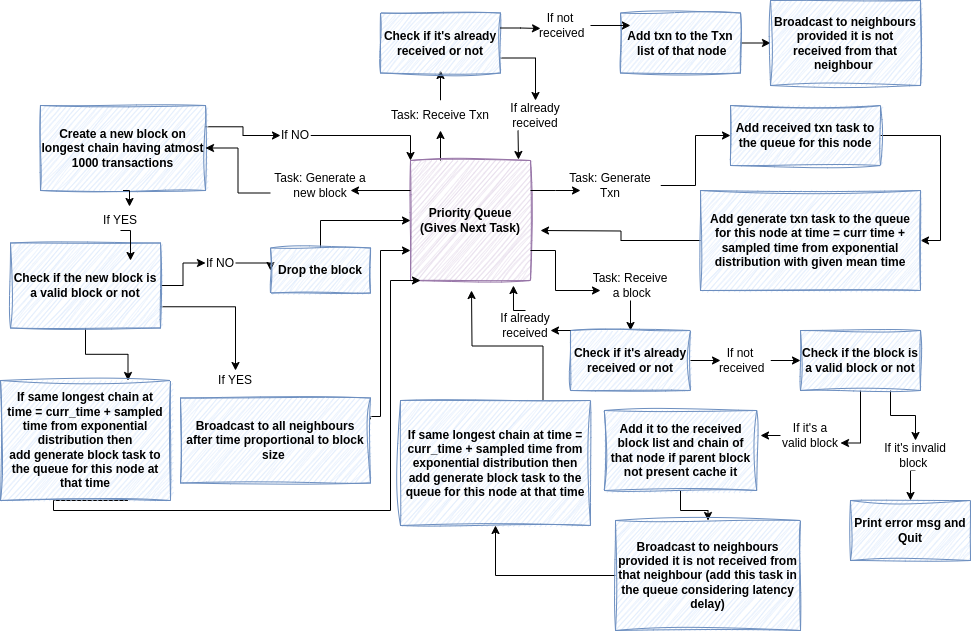

The diagram above was exported from draw.io. Its source (the exported page's mxGraphModel, read from the mxfile embedded in the PNG):
<mxGraphModel dx="1352" dy="797" grid="1" gridSize="10" guides="1" tooltips="1" connect="1" arrows="1" fold="1" page="1" pageScale="1" pageWidth="1169" pageHeight="1654" background="#ffffff" math="0" shadow="0">
  <root>
    <mxCell id="0" />
    <mxCell id="1" parent="0" />
    <mxCell id="1wkS1uI_CXfggaC7Lwmc-10" style="edgeStyle=orthogonalEdgeStyle;rounded=0;orthogonalLoop=1;jettySize=auto;html=1;exitX=0.25;exitY=0;exitDx=0;exitDy=0;entryX=0.5;entryY=1;entryDx=0;entryDy=0;" parent="1" source="1wkS1uI_CXfggaC7Lwmc-1" target="1wkS1uI_CXfggaC7Lwmc-5" edge="1">
      <mxGeometry relative="1" as="geometry" />
    </mxCell>
    <mxCell id="1wkS1uI_CXfggaC7Lwmc-1" value="Priority Queue&lt;br&gt;(Gives Next Task)" style="whiteSpace=wrap;html=1;aspect=fixed;fillColor=#e1d5e7;strokeColor=#9673a6;sketch=1;curveFitting=1;jiggle=2;fontStyle=1" parent="1" vertex="1">
      <mxGeometry x="600" y="280" width="120" height="120" as="geometry" />
    </mxCell>
    <mxCell id="1wkS1uI_CXfggaC7Lwmc-7" style="edgeStyle=orthogonalEdgeStyle;rounded=0;orthogonalLoop=1;jettySize=auto;html=1;exitX=0.5;exitY=0;exitDx=0;exitDy=0;" parent="1" source="1wkS1uI_CXfggaC7Lwmc-5" edge="1">
      <mxGeometry relative="1" as="geometry">
        <mxPoint x="630" y="190" as="targetPoint" />
      </mxGeometry>
    </mxCell>
    <mxCell id="1wkS1uI_CXfggaC7Lwmc-5" value="Task: Receive Txn" style="rounded=1;whiteSpace=wrap;html=1;strokeColor=none;" parent="1" vertex="1">
      <mxGeometry x="580" y="220" width="100" height="30" as="geometry" />
    </mxCell>
    <mxCell id="1wkS1uI_CXfggaC7Lwmc-15" style="edgeStyle=orthogonalEdgeStyle;rounded=0;orthogonalLoop=1;jettySize=auto;html=1;exitX=1;exitY=0.75;exitDx=0;exitDy=0;entryX=0.5;entryY=0;entryDx=0;entryDy=0;" parent="1" source="1wkS1uI_CXfggaC7Lwmc-8" target="1wkS1uI_CXfggaC7Lwmc-9" edge="1">
      <mxGeometry relative="1" as="geometry" />
    </mxCell>
    <mxCell id="1wkS1uI_CXfggaC7Lwmc-8" value="Check if it's already received or not" style="rounded=0;whiteSpace=wrap;html=1;fillColor=#dae8fc;strokeColor=#6c8ebf;sketch=1;curveFitting=1;jiggle=2;fontStyle=1" parent="1" vertex="1">
      <mxGeometry x="570" y="132.5" width="120" height="60" as="geometry" />
    </mxCell>
    <mxCell id="1wkS1uI_CXfggaC7Lwmc-9" value="If already received" style="rounded=1;whiteSpace=wrap;html=1;strokeColor=none;" parent="1" vertex="1">
      <mxGeometry x="690" y="220" width="70" height="30" as="geometry" />
    </mxCell>
    <mxCell id="1wkS1uI_CXfggaC7Lwmc-12" style="edgeStyle=orthogonalEdgeStyle;rounded=0;orthogonalLoop=1;jettySize=auto;html=1;exitX=0.25;exitY=1;exitDx=0;exitDy=0;entryX=0.9;entryY=-0.008;entryDx=0;entryDy=0;entryPerimeter=0;" parent="1" source="1wkS1uI_CXfggaC7Lwmc-9" target="1wkS1uI_CXfggaC7Lwmc-1" edge="1">
      <mxGeometry relative="1" as="geometry" />
    </mxCell>
    <mxCell id="1wkS1uI_CXfggaC7Lwmc-16" value="If not&lt;br&gt;&amp;nbsp;received" style="rounded=1;whiteSpace=wrap;html=1;strokeColor=none;" parent="1" vertex="1">
      <mxGeometry x="720" y="130" width="60" height="30" as="geometry" />
    </mxCell>
    <mxCell id="1wkS1uI_CXfggaC7Lwmc-24" style="edgeStyle=orthogonalEdgeStyle;rounded=0;orthogonalLoop=1;jettySize=auto;html=1;exitX=1;exitY=0.5;exitDx=0;exitDy=0;entryX=0;entryY=0.5;entryDx=0;entryDy=0;" parent="1" source="1wkS1uI_CXfggaC7Lwmc-21" target="1wkS1uI_CXfggaC7Lwmc-23" edge="1">
      <mxGeometry relative="1" as="geometry" />
    </mxCell>
    <mxCell id="1wkS1uI_CXfggaC7Lwmc-21" value="Add txn to the Txn&lt;br&gt;&amp;nbsp;list of that node" style="rounded=0;whiteSpace=wrap;html=1;fillColor=#dae8fc;strokeColor=#6c8ebf;sketch=1;curveFitting=1;jiggle=2;fontStyle=1" parent="1" vertex="1">
      <mxGeometry x="810" y="132.5" width="120" height="60" as="geometry" />
    </mxCell>
    <mxCell id="1wkS1uI_CXfggaC7Lwmc-23" value="Broadcast to neighbours provided it is not received from that neighbour&amp;nbsp;" style="rounded=0;whiteSpace=wrap;html=1;fillColor=#dae8fc;strokeColor=#6c8ebf;sketch=1;curveFitting=1;jiggle=2;fontStyle=1" parent="1" vertex="1">
      <mxGeometry x="960" y="120" width="150" height="85" as="geometry" />
    </mxCell>
    <mxCell id="1wkS1uI_CXfggaC7Lwmc-92" style="edgeStyle=orthogonalEdgeStyle;rounded=0;orthogonalLoop=1;jettySize=auto;html=1;exitX=1;exitY=0.5;exitDx=0;exitDy=0;entryX=0;entryY=0.5;entryDx=0;entryDy=0;" parent="1" source="1wkS1uI_CXfggaC7Lwmc-28" target="1wkS1uI_CXfggaC7Lwmc-90" edge="1">
      <mxGeometry relative="1" as="geometry" />
    </mxCell>
    <mxCell id="1wkS1uI_CXfggaC7Lwmc-28" value="Task: Generate Txn" style="rounded=1;whiteSpace=wrap;html=1;strokeColor=none;" parent="1" vertex="1">
      <mxGeometry x="750" y="290" width="100" height="30" as="geometry" />
    </mxCell>
    <mxCell id="1wkS1uI_CXfggaC7Lwmc-32" style="edgeStyle=orthogonalEdgeStyle;rounded=0;orthogonalLoop=1;jettySize=auto;html=1;exitX=0.5;exitY=1;exitDx=0;exitDy=0;entryX=0.5;entryY=0;entryDx=0;entryDy=0;" parent="1" source="1wkS1uI_CXfggaC7Lwmc-29" target="1wkS1uI_CXfggaC7Lwmc-30" edge="1">
      <mxGeometry relative="1" as="geometry" />
    </mxCell>
    <mxCell id="1wkS1uI_CXfggaC7Lwmc-29" value="Task: Receive&lt;br&gt;&amp;nbsp;a block" style="rounded=1;whiteSpace=wrap;html=1;strokeColor=none;" parent="1" vertex="1">
      <mxGeometry x="770" y="390" width="100" height="30" as="geometry" />
    </mxCell>
    <mxCell id="1wkS1uI_CXfggaC7Lwmc-30" value="Check if it's already received or not" style="rounded=0;whiteSpace=wrap;html=1;fillColor=#dae8fc;strokeColor=#6c8ebf;sketch=1;curveFitting=1;jiggle=2;fontStyle=1" parent="1" vertex="1">
      <mxGeometry x="760" y="450" width="120" height="60" as="geometry" />
    </mxCell>
    <mxCell id="1wkS1uI_CXfggaC7Lwmc-33" value="If already received" style="rounded=1;whiteSpace=wrap;html=1;strokeColor=none;" parent="1" vertex="1">
      <mxGeometry x="680" y="430" width="70" height="30" as="geometry" />
    </mxCell>
    <mxCell id="1wkS1uI_CXfggaC7Lwmc-35" style="edgeStyle=orthogonalEdgeStyle;rounded=0;orthogonalLoop=1;jettySize=auto;html=1;exitX=1;exitY=0.25;exitDx=0;exitDy=0;" parent="1" source="1wkS1uI_CXfggaC7Lwmc-1" edge="1">
      <mxGeometry relative="1" as="geometry">
        <mxPoint x="770" y="310" as="targetPoint" />
      </mxGeometry>
    </mxCell>
    <mxCell id="1wkS1uI_CXfggaC7Lwmc-36" style="edgeStyle=orthogonalEdgeStyle;rounded=0;orthogonalLoop=1;jettySize=auto;html=1;exitX=1;exitY=0.75;exitDx=0;exitDy=0;entryX=0.2;entryY=0.667;entryDx=0;entryDy=0;entryPerimeter=0;" parent="1" source="1wkS1uI_CXfggaC7Lwmc-1" target="1wkS1uI_CXfggaC7Lwmc-29" edge="1">
      <mxGeometry relative="1" as="geometry" />
    </mxCell>
    <mxCell id="1wkS1uI_CXfggaC7Lwmc-38" style="edgeStyle=orthogonalEdgeStyle;rounded=0;orthogonalLoop=1;jettySize=auto;html=1;exitX=0.5;exitY=0;exitDx=0;exitDy=0;entryX=0.858;entryY=1.042;entryDx=0;entryDy=0;entryPerimeter=0;" parent="1" source="1wkS1uI_CXfggaC7Lwmc-33" target="1wkS1uI_CXfggaC7Lwmc-1" edge="1">
      <mxGeometry relative="1" as="geometry" />
    </mxCell>
    <mxCell id="1wkS1uI_CXfggaC7Lwmc-43" style="edgeStyle=orthogonalEdgeStyle;rounded=0;orthogonalLoop=1;jettySize=auto;html=1;exitX=1;exitY=0.5;exitDx=0;exitDy=0;entryX=0;entryY=0.5;entryDx=0;entryDy=0;" parent="1" source="1wkS1uI_CXfggaC7Lwmc-39" target="1wkS1uI_CXfggaC7Lwmc-42" edge="1">
      <mxGeometry relative="1" as="geometry" />
    </mxCell>
    <mxCell id="1wkS1uI_CXfggaC7Lwmc-39" value="If not&lt;br&gt;&amp;nbsp;received" style="rounded=1;whiteSpace=wrap;html=1;strokeColor=none;" parent="1" vertex="1">
      <mxGeometry x="900" y="465" width="60" height="30" as="geometry" />
    </mxCell>
    <mxCell id="1wkS1uI_CXfggaC7Lwmc-40" style="edgeStyle=orthogonalEdgeStyle;rounded=0;orthogonalLoop=1;jettySize=auto;html=1;exitX=1;exitY=0.5;exitDx=0;exitDy=0;entryX=0.167;entryY=0.5;entryDx=0;entryDy=0;entryPerimeter=0;" parent="1" source="1wkS1uI_CXfggaC7Lwmc-30" target="1wkS1uI_CXfggaC7Lwmc-39" edge="1">
      <mxGeometry relative="1" as="geometry" />
    </mxCell>
    <mxCell id="1wkS1uI_CXfggaC7Lwmc-50" style="edgeStyle=orthogonalEdgeStyle;rounded=0;orthogonalLoop=1;jettySize=auto;html=1;exitX=0.5;exitY=1;exitDx=0;exitDy=0;entryX=1;entryY=0.75;entryDx=0;entryDy=0;" parent="1" source="1wkS1uI_CXfggaC7Lwmc-42" target="1wkS1uI_CXfggaC7Lwmc-45" edge="1">
      <mxGeometry relative="1" as="geometry" />
    </mxCell>
    <mxCell id="3ghCLcw1jTNy55ATPGDr-28" style="edgeStyle=orthogonalEdgeStyle;rounded=0;orthogonalLoop=1;jettySize=auto;html=1;exitX=0.75;exitY=1;exitDx=0;exitDy=0;entryX=0.5;entryY=0;entryDx=0;entryDy=0;" parent="1" source="1wkS1uI_CXfggaC7Lwmc-42" target="1wkS1uI_CXfggaC7Lwmc-44" edge="1">
      <mxGeometry relative="1" as="geometry" />
    </mxCell>
    <mxCell id="1wkS1uI_CXfggaC7Lwmc-42" value="Check if the block is &lt;br&gt;a valid block or not" style="rounded=0;whiteSpace=wrap;html=1;fillColor=#dae8fc;strokeColor=#6c8ebf;sketch=1;curveFitting=1;jiggle=2;fontStyle=1" parent="1" vertex="1">
      <mxGeometry x="990" y="450" width="120" height="60" as="geometry" />
    </mxCell>
    <mxCell id="1wkS1uI_CXfggaC7Lwmc-49" style="edgeStyle=orthogonalEdgeStyle;rounded=0;orthogonalLoop=1;jettySize=auto;html=1;exitX=0.5;exitY=1;exitDx=0;exitDy=0;entryX=0.5;entryY=0;entryDx=0;entryDy=0;" parent="1" source="1wkS1uI_CXfggaC7Lwmc-44" target="1wkS1uI_CXfggaC7Lwmc-48" edge="1">
      <mxGeometry relative="1" as="geometry" />
    </mxCell>
    <mxCell id="1wkS1uI_CXfggaC7Lwmc-44" value="If it's invalid block&amp;nbsp;" style="rounded=1;whiteSpace=wrap;html=1;strokeColor=none;" parent="1" vertex="1">
      <mxGeometry x="1070" y="560" width="70" height="30" as="geometry" />
    </mxCell>
    <mxCell id="3ghCLcw1jTNy55ATPGDr-29" style="edgeStyle=orthogonalEdgeStyle;rounded=0;orthogonalLoop=1;jettySize=auto;html=1;exitX=0;exitY=0.5;exitDx=0;exitDy=0;" parent="1" source="1wkS1uI_CXfggaC7Lwmc-45" edge="1">
      <mxGeometry relative="1" as="geometry">
        <mxPoint x="950" y="555" as="targetPoint" />
      </mxGeometry>
    </mxCell>
    <mxCell id="1wkS1uI_CXfggaC7Lwmc-45" value="If it's a valid block" style="rounded=1;whiteSpace=wrap;html=1;strokeColor=none;" parent="1" vertex="1">
      <mxGeometry x="970" y="540" width="60" height="30" as="geometry" />
    </mxCell>
    <mxCell id="1wkS1uI_CXfggaC7Lwmc-48" value="Print error msg and Quit" style="rounded=0;whiteSpace=wrap;html=1;fillColor=#dae8fc;strokeColor=#6c8ebf;sketch=1;curveFitting=1;jiggle=2;fontStyle=1" parent="1" vertex="1">
      <mxGeometry x="1040" y="620" width="120" height="60" as="geometry" />
    </mxCell>
    <mxCell id="1wkS1uI_CXfggaC7Lwmc-61" style="edgeStyle=orthogonalEdgeStyle;rounded=0;orthogonalLoop=1;jettySize=auto;html=1;exitX=0.5;exitY=1;exitDx=0;exitDy=0;entryX=0.5;entryY=0;entryDx=0;entryDy=0;" parent="1" source="1wkS1uI_CXfggaC7Lwmc-51" target="1wkS1uI_CXfggaC7Lwmc-60" edge="1">
      <mxGeometry relative="1" as="geometry" />
    </mxCell>
    <mxCell id="1wkS1uI_CXfggaC7Lwmc-51" value="Add it to the received block list and chain of that node if parent block not present cache it" style="rounded=0;whiteSpace=wrap;html=1;fillColor=#dae8fc;strokeColor=#6c8ebf;sketch=1;curveFitting=1;jiggle=2;fontStyle=1" parent="1" vertex="1">
      <mxGeometry x="793.75" y="530" width="152.5" height="80" as="geometry" />
    </mxCell>
    <mxCell id="1wkS1uI_CXfggaC7Lwmc-63" style="edgeStyle=orthogonalEdgeStyle;rounded=0;orthogonalLoop=1;jettySize=auto;html=1;exitX=0;exitY=0.5;exitDx=0;exitDy=0;entryX=0.5;entryY=1;entryDx=0;entryDy=0;" parent="1" source="1wkS1uI_CXfggaC7Lwmc-60" target="1wkS1uI_CXfggaC7Lwmc-62" edge="1">
      <mxGeometry relative="1" as="geometry" />
    </mxCell>
    <mxCell id="1wkS1uI_CXfggaC7Lwmc-60" value="Broadcast to neighbours provided it is not received from that neighbour (add this task in the queue considering latency delay)" style="rounded=0;whiteSpace=wrap;html=1;fillColor=#dae8fc;strokeColor=#6c8ebf;sketch=1;curveFitting=1;jiggle=2;fontStyle=1" parent="1" vertex="1">
      <mxGeometry x="805" y="640" width="185" height="110" as="geometry" />
    </mxCell>
    <mxCell id="1wkS1uI_CXfggaC7Lwmc-64" style="edgeStyle=orthogonalEdgeStyle;rounded=0;orthogonalLoop=1;jettySize=auto;html=1;exitX=0.75;exitY=0;exitDx=0;exitDy=0;" parent="1" source="1wkS1uI_CXfggaC7Lwmc-62" edge="1">
      <mxGeometry relative="1" as="geometry">
        <mxPoint x="661" y="410" as="targetPoint" />
      </mxGeometry>
    </mxCell>
    <mxCell id="1wkS1uI_CXfggaC7Lwmc-62" value="If same longest chain at time&amp;nbsp;= curr_time + sampled time from exponential distribution then&lt;br&gt;add generate block task to the queue for this node at that time" style="rounded=0;whiteSpace=wrap;html=1;fillColor=#dae8fc;strokeColor=#6c8ebf;sketch=1;curveFitting=1;jiggle=2;fontStyle=1" parent="1" vertex="1">
      <mxGeometry x="590" y="520" width="190" height="125" as="geometry" />
    </mxCell>
    <mxCell id="1wkS1uI_CXfggaC7Lwmc-72" style="edgeStyle=orthogonalEdgeStyle;rounded=0;orthogonalLoop=1;jettySize=auto;html=1;exitX=1;exitY=0.25;exitDx=0;exitDy=0;entryX=0;entryY=0.5;entryDx=0;entryDy=0;" parent="1" source="1wkS1uI_CXfggaC7Lwmc-65" target="1wkS1uI_CXfggaC7Lwmc-70" edge="1">
      <mxGeometry relative="1" as="geometry" />
    </mxCell>
    <mxCell id="1wkS1uI_CXfggaC7Lwmc-65" value="Create a new block on longest chain having atmost 1000 transactions" style="rounded=0;whiteSpace=wrap;html=1;fillColor=#dae8fc;strokeColor=#6c8ebf;sketch=1;curveFitting=1;jiggle=2;fontStyle=1" parent="1" vertex="1">
      <mxGeometry x="230" y="225" width="165" height="85" as="geometry" />
    </mxCell>
    <mxCell id="1wkS1uI_CXfggaC7Lwmc-69" style="edgeStyle=orthogonalEdgeStyle;rounded=0;orthogonalLoop=1;jettySize=auto;html=1;exitX=0;exitY=0.75;exitDx=0;exitDy=0;entryX=1;entryY=0.5;entryDx=0;entryDy=0;" parent="1" source="1wkS1uI_CXfggaC7Lwmc-66" target="1wkS1uI_CXfggaC7Lwmc-65" edge="1">
      <mxGeometry relative="1" as="geometry" />
    </mxCell>
    <mxCell id="1wkS1uI_CXfggaC7Lwmc-66" value="Task: Generate a new block" style="rounded=1;whiteSpace=wrap;html=1;strokeColor=none;" parent="1" vertex="1">
      <mxGeometry x="460" y="290" width="100" height="30" as="geometry" />
    </mxCell>
    <mxCell id="1wkS1uI_CXfggaC7Lwmc-67" style="edgeStyle=orthogonalEdgeStyle;rounded=0;orthogonalLoop=1;jettySize=auto;html=1;exitX=0;exitY=0.25;exitDx=0;exitDy=0;entryX=0.8;entryY=0.667;entryDx=0;entryDy=0;entryPerimeter=0;" parent="1" source="1wkS1uI_CXfggaC7Lwmc-1" target="1wkS1uI_CXfggaC7Lwmc-66" edge="1">
      <mxGeometry relative="1" as="geometry" />
    </mxCell>
    <mxCell id="1wkS1uI_CXfggaC7Lwmc-73" style="edgeStyle=orthogonalEdgeStyle;rounded=0;orthogonalLoop=1;jettySize=auto;html=1;exitX=1;exitY=0.5;exitDx=0;exitDy=0;entryX=0;entryY=0;entryDx=0;entryDy=0;" parent="1" source="1wkS1uI_CXfggaC7Lwmc-70" target="1wkS1uI_CXfggaC7Lwmc-1" edge="1">
      <mxGeometry relative="1" as="geometry" />
    </mxCell>
    <mxCell id="1wkS1uI_CXfggaC7Lwmc-70" value="If NO" style="rounded=1;whiteSpace=wrap;html=1;strokeColor=none;" parent="1" vertex="1">
      <mxGeometry x="470" y="240" width="30" height="30" as="geometry" />
    </mxCell>
    <mxCell id="1wkS1uI_CXfggaC7Lwmc-74" value="If YES" style="rounded=1;whiteSpace=wrap;html=1;strokeColor=none;" parent="1" vertex="1">
      <mxGeometry x="280" y="330" width="60" height="20" as="geometry" />
    </mxCell>
    <mxCell id="1wkS1uI_CXfggaC7Lwmc-80" style="edgeStyle=orthogonalEdgeStyle;rounded=0;orthogonalLoop=1;jettySize=auto;html=1;exitX=1;exitY=0.5;exitDx=0;exitDy=0;entryX=0;entryY=0.5;entryDx=0;entryDy=0;" parent="1" source="1wkS1uI_CXfggaC7Lwmc-77" target="1wkS1uI_CXfggaC7Lwmc-79" edge="1">
      <mxGeometry relative="1" as="geometry" />
    </mxCell>
    <mxCell id="3ghCLcw1jTNy55ATPGDr-15" style="edgeStyle=orthogonalEdgeStyle;rounded=0;orthogonalLoop=1;jettySize=auto;html=1;exitX=1;exitY=0.75;exitDx=0;exitDy=0;entryX=0.5;entryY=0;entryDx=0;entryDy=0;" parent="1" source="1wkS1uI_CXfggaC7Lwmc-77" target="1wkS1uI_CXfggaC7Lwmc-84" edge="1">
      <mxGeometry relative="1" as="geometry" />
    </mxCell>
    <mxCell id="3ghCLcw1jTNy55ATPGDr-16" style="edgeStyle=orthogonalEdgeStyle;rounded=0;orthogonalLoop=1;jettySize=auto;html=1;exitX=0.5;exitY=1;exitDx=0;exitDy=0;entryX=0.75;entryY=0;entryDx=0;entryDy=0;" parent="1" source="1wkS1uI_CXfggaC7Lwmc-77" target="3ghCLcw1jTNy55ATPGDr-2" edge="1">
      <mxGeometry relative="1" as="geometry" />
    </mxCell>
    <mxCell id="1wkS1uI_CXfggaC7Lwmc-77" value="Check if the new block is a valid block or not" style="rounded=0;whiteSpace=wrap;html=1;fillColor=#dae8fc;strokeColor=#6c8ebf;sketch=1;curveFitting=1;jiggle=2;fontStyle=1" parent="1" vertex="1">
      <mxGeometry x="200" y="362.5" width="150" height="85" as="geometry" />
    </mxCell>
    <mxCell id="1wkS1uI_CXfggaC7Lwmc-82" style="edgeStyle=orthogonalEdgeStyle;rounded=0;orthogonalLoop=1;jettySize=auto;html=1;exitX=1;exitY=0.5;exitDx=0;exitDy=0;entryX=0;entryY=0.5;entryDx=0;entryDy=0;" parent="1" source="1wkS1uI_CXfggaC7Lwmc-79" target="1wkS1uI_CXfggaC7Lwmc-81" edge="1">
      <mxGeometry relative="1" as="geometry" />
    </mxCell>
    <mxCell id="1wkS1uI_CXfggaC7Lwmc-79" value="If NO" style="rounded=1;whiteSpace=wrap;html=1;strokeColor=none;" parent="1" vertex="1">
      <mxGeometry x="395" y="367.5" width="30" height="30" as="geometry" />
    </mxCell>
    <mxCell id="1wkS1uI_CXfggaC7Lwmc-83" style="edgeStyle=orthogonalEdgeStyle;rounded=0;orthogonalLoop=1;jettySize=auto;html=1;exitX=0.5;exitY=0;exitDx=0;exitDy=0;entryX=0;entryY=0.5;entryDx=0;entryDy=0;" parent="1" source="1wkS1uI_CXfggaC7Lwmc-81" target="1wkS1uI_CXfggaC7Lwmc-1" edge="1">
      <mxGeometry relative="1" as="geometry" />
    </mxCell>
    <mxCell id="1wkS1uI_CXfggaC7Lwmc-81" value="Drop the block" style="rounded=0;whiteSpace=wrap;html=1;fillColor=#dae8fc;strokeColor=#6c8ebf;sketch=1;curveFitting=1;jiggle=2;fontStyle=1" parent="1" vertex="1">
      <mxGeometry x="460" y="367.5" width="100" height="45" as="geometry" />
    </mxCell>
    <mxCell id="1wkS1uI_CXfggaC7Lwmc-84" value="If YES" style="rounded=1;whiteSpace=wrap;html=1;strokeColor=none;" parent="1" vertex="1">
      <mxGeometry x="395" y="490" width="60" height="20" as="geometry" />
    </mxCell>
    <mxCell id="3ghCLcw1jTNy55ATPGDr-10" style="edgeStyle=orthogonalEdgeStyle;rounded=0;orthogonalLoop=1;jettySize=auto;html=1;exitX=1;exitY=0.25;exitDx=0;exitDy=0;entryX=0;entryY=0.75;entryDx=0;entryDy=0;" parent="1" source="1wkS1uI_CXfggaC7Lwmc-86" target="1wkS1uI_CXfggaC7Lwmc-1" edge="1">
      <mxGeometry relative="1" as="geometry">
        <Array as="points">
          <mxPoint x="570" y="536" />
          <mxPoint x="570" y="370" />
        </Array>
      </mxGeometry>
    </mxCell>
    <mxCell id="1wkS1uI_CXfggaC7Lwmc-86" value="Broadcast to all neighbours after time proportional to block size&amp;nbsp;" style="rounded=0;whiteSpace=wrap;html=1;fillColor=#dae8fc;strokeColor=#6c8ebf;sketch=1;curveFitting=1;jiggle=2;fontStyle=1" parent="1" vertex="1">
      <mxGeometry x="370" y="517.5" width="190" height="85" as="geometry" />
    </mxCell>
    <mxCell id="1wkS1uI_CXfggaC7Lwmc-93" style="edgeStyle=orthogonalEdgeStyle;rounded=0;orthogonalLoop=1;jettySize=auto;html=1;entryX=1;entryY=0.5;entryDx=0;entryDy=0;exitX=1;exitY=0.5;exitDx=0;exitDy=0;" parent="1" source="1wkS1uI_CXfggaC7Lwmc-90" target="1wkS1uI_CXfggaC7Lwmc-91" edge="1">
      <mxGeometry relative="1" as="geometry" />
    </mxCell>
    <mxCell id="1wkS1uI_CXfggaC7Lwmc-90" value="Add received txn task to the queue for this node" style="rounded=0;whiteSpace=wrap;html=1;fillColor=#dae8fc;strokeColor=#6c8ebf;sketch=1;curveFitting=1;jiggle=2;fontStyle=1" parent="1" vertex="1">
      <mxGeometry x="920" y="225" width="150" height="60" as="geometry" />
    </mxCell>
    <mxCell id="1wkS1uI_CXfggaC7Lwmc-94" style="edgeStyle=orthogonalEdgeStyle;rounded=0;orthogonalLoop=1;jettySize=auto;html=1;exitX=0;exitY=0.5;exitDx=0;exitDy=0;" parent="1" source="1wkS1uI_CXfggaC7Lwmc-91" edge="1">
      <mxGeometry relative="1" as="geometry">
        <mxPoint x="730" y="350" as="targetPoint" />
      </mxGeometry>
    </mxCell>
    <mxCell id="1wkS1uI_CXfggaC7Lwmc-91" value="Add generate txn task to the queue for this node at time = curr time + sampled time from exponential distribution with given mean time" style="rounded=0;whiteSpace=wrap;html=1;fillColor=#dae8fc;strokeColor=#6c8ebf;sketch=1;curveFitting=1;jiggle=2;fontStyle=1" parent="1" vertex="1">
      <mxGeometry x="890" y="310" width="220" height="100" as="geometry" />
    </mxCell>
    <mxCell id="3ghCLcw1jTNy55ATPGDr-13" style="edgeStyle=orthogonalEdgeStyle;rounded=0;orthogonalLoop=1;jettySize=auto;html=1;exitX=0.75;exitY=1;exitDx=0;exitDy=0;" parent="1" source="3ghCLcw1jTNy55ATPGDr-2" edge="1">
      <mxGeometry relative="1" as="geometry">
        <mxPoint x="610" y="400" as="targetPoint" />
        <Array as="points">
          <mxPoint x="243" y="630" />
          <mxPoint x="580" y="630" />
          <mxPoint x="580" y="400" />
        </Array>
      </mxGeometry>
    </mxCell>
    <mxCell id="3ghCLcw1jTNy55ATPGDr-2" value="If same longest chain at time&amp;nbsp;= curr_time + sampled time from exponential distribution then&lt;br style=&quot;border-color: var(--border-color);&quot;&gt;add generate block task to the queue for this node at that time" style="rounded=0;whiteSpace=wrap;html=1;fillColor=#dae8fc;strokeColor=#6c8ebf;sketch=1;curveFitting=1;jiggle=2;fontStyle=1" parent="1" vertex="1">
      <mxGeometry x="190" y="500" width="170" height="120" as="geometry" />
    </mxCell>
    <mxCell id="3ghCLcw1jTNy55ATPGDr-7" style="edgeStyle=orthogonalEdgeStyle;rounded=0;orthogonalLoop=1;jettySize=auto;html=1;exitX=0.5;exitY=1;exitDx=0;exitDy=0;entryX=0.65;entryY=-0.2;entryDx=0;entryDy=0;entryPerimeter=0;" parent="1" source="1wkS1uI_CXfggaC7Lwmc-65" target="1wkS1uI_CXfggaC7Lwmc-74" edge="1">
      <mxGeometry relative="1" as="geometry" />
    </mxCell>
    <mxCell id="3ghCLcw1jTNy55ATPGDr-8" style="edgeStyle=orthogonalEdgeStyle;rounded=0;orthogonalLoop=1;jettySize=auto;html=1;exitX=0.5;exitY=1;exitDx=0;exitDy=0;entryX=0.8;entryY=0.206;entryDx=0;entryDy=0;entryPerimeter=0;" parent="1" source="1wkS1uI_CXfggaC7Lwmc-74" target="1wkS1uI_CXfggaC7Lwmc-77" edge="1">
      <mxGeometry relative="1" as="geometry" />
    </mxCell>
    <mxCell id="3ghCLcw1jTNy55ATPGDr-22" style="edgeStyle=orthogonalEdgeStyle;rounded=0;orthogonalLoop=1;jettySize=auto;html=1;exitX=1;exitY=0.25;exitDx=0;exitDy=0;entryX=0.167;entryY=0.6;entryDx=0;entryDy=0;entryPerimeter=0;" parent="1" source="1wkS1uI_CXfggaC7Lwmc-8" target="1wkS1uI_CXfggaC7Lwmc-16" edge="1">
      <mxGeometry relative="1" as="geometry" />
    </mxCell>
    <mxCell id="3ghCLcw1jTNy55ATPGDr-26" style="edgeStyle=orthogonalEdgeStyle;rounded=0;orthogonalLoop=1;jettySize=auto;html=1;exitX=1;exitY=0.5;exitDx=0;exitDy=0;entryX=0.083;entryY=0.208;entryDx=0;entryDy=0;entryPerimeter=0;" parent="1" source="1wkS1uI_CXfggaC7Lwmc-16" target="1wkS1uI_CXfggaC7Lwmc-21" edge="1">
      <mxGeometry relative="1" as="geometry" />
    </mxCell>
    <mxCell id="3ghCLcw1jTNy55ATPGDr-27" style="edgeStyle=orthogonalEdgeStyle;rounded=0;orthogonalLoop=1;jettySize=auto;html=1;exitX=0;exitY=0;exitDx=0;exitDy=0;entryX=0.857;entryY=0.667;entryDx=0;entryDy=0;entryPerimeter=0;" parent="1" source="1wkS1uI_CXfggaC7Lwmc-30" target="1wkS1uI_CXfggaC7Lwmc-33" edge="1">
      <mxGeometry relative="1" as="geometry" />
    </mxCell>
  </root>
</mxGraphModel>